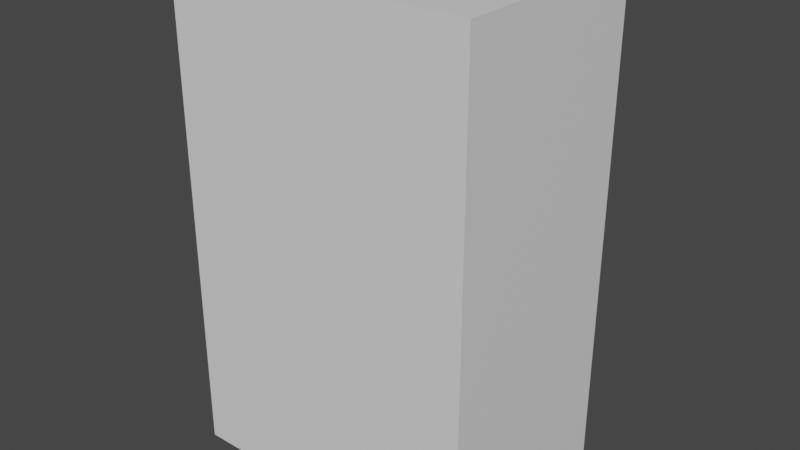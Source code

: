 # Source: fridge001.blend  (saved by Blender 3.4.6; exported with 4.5.12 LTS)
import bpy
from mathutils import Matrix  # noqa: F401  (used for matrix-valued properties, if any)

bpy.ops.wm.read_factory_settings(use_empty=True)
scene = bpy.context.scene
scene.name = 'Scene'

# ---- collections
col_collection = bpy.data.collections.new('Collection'); scene.collection.children.link(col_collection)

# ---- materials (node trees are filled in below, after node groups)
mat_material = bpy.data.materials.new('Material')
mat_material.alpha_threshold = 0.0
mat_material.use_transparent_shadow = False
mat_material.roughness = 0.5
mat_material.line_color = (0.0, 0.0, 0.0, 1.0)

# ---- material node trees
mat_material.use_nodes = True; mat_material.node_tree.nodes.clear()
_N = mat_material.node_tree.nodes; _L = mat_material.node_tree.links
n0 = _N.new('ShaderNodeOutputMaterial'); n0.name = 'Material Output'; n0.location = (300, 300)
n1 = _N.new('ShaderNodeBsdfPrincipled'); n1.name = 'Principled BSDF'; n1.location = (10, 300)
n1.distribution = 'GGX'
n1.subsurface_method = 'RANDOM_WALK_SKIN'
n1.inputs[3].default_value = 1.45
n1.inputs[27].default_value = (0.0, 0.0, 0.0, 1.0)
n1.inputs[28].default_value = 1.0
_L.new(n1.outputs[0], n0.inputs[0])
n0.is_active_output = True

# ---- world
world_world = bpy.data.worlds.new('World'); scene.world = world_world
world_world.use_nodes = True; world_world.node_tree.nodes.clear()
_N = world_world.node_tree.nodes; _L = world_world.node_tree.links
n0 = _N.new('ShaderNodeOutputWorld'); n0.name = 'World Output'; n0.location = (300, 300)
n1 = _N.new('ShaderNodeBackground'); n1.name = 'Background'; n1.location = (10, 300)
n1.inputs[0].default_value = (0.05088, 0.05088, 0.05088, 1.0)
_L.new(n1.outputs[0], n0.inputs[0])
n0.is_active_output = True
world_world.color = (0.05088, 0.05088, 0.05088)
world_world.use_sun_shadow = False
world_world.sun_shadow_jitter_overblur = 0.0

# ---- meshes
me_cube = bpy.data.meshes.new('Cube')
me_cube.from_pydata([(1.0, 1.0, 2.0), (0.1169, 0.4539, 0.8353), (1.0, 1.0, 0.0), (0.1169, 0.4539, 1.282), (1.0, -1.0, 2.0), (1.0, -1.0, 0.0), (-1.286, 1.0, 2.0), (0.7603, 0.4539, 0.8353), (-1.286, 1.0, 0.0), (0.7603, 0.4539, 1.282), (-1.286, -1.0, 2.0), (-1.286, -1.0, 0.0), (0.1169, 1.0, 1.282), (0.1169, 1.0, 0.8353), (0.7603, 1.0, 0.8353), (0.7603, 1.0, 1.282)], [], [(0, 6, 10, 4), (5, 4, 10, 11), (11, 10, 6, 8), (8, 2, 5, 11), (2, 0, 4, 5), (0, 2, 14, 15), (2, 8, 6, 0, 15, 12, 13, 14), (12, 3, 1, 13), (14, 7, 9, 15), (7, 1, 3, 9), (13, 1, 7, 14), (9, 3, 12, 15)])
me_cube.polygons.foreach_set('material_index', [0, 0, 0, 0, 0, 0, 0, 568, 568, 568, 568, 568])
_uv = me_cube.uv_layers.new(name='UVMap')
_uv.uv.foreach_set('vector', [0.625, 0.5, 0.875, 0.5, 0.875, 0.75, 0.625, 0.75, 0.375, 0.75, 0.625, 0.75, 0.625, 1.0, 0.375, 1.0, 0.375, 0.0, 0.625, 0.0, 0.625, 0.25, 0.375, 0.25, 0.125, 0.5, 0.375, 0.5, 0.375, 0.75, 0.125, 0.75, 0.375, 0.5, 0.625, 0.5, 0.625, 0.75, 0.375, 0.75, 0.625, 0.5, 0.375, 0.5, 0.4794, 0.47, 0.5352, 0.47, 0.375, 0.5, 0.375, 0.25, 0.625, 0.25, 0.625, 0.5, 0.5352, 0.47, 0.5352, 0.3896, 0.4794, 0.3896, 0.4794, 0.47, 0.625, 0.1871, 0.625, 0.0, 0.375, 0.0, 0.375, 0.1871, 0.375, 0.5629, 0.375, 0.75, 0.625, 0.75, 0.625, 0.5629, 0.375, 0.75, 0.375, 1.0, 0.625, 1.0, 0.625, 0.75, 0.125, 0.5629, 0.125, 0.75, 0.375, 0.75, 0.375, 0.5629, 0.625, 0.75, 0.875, 0.75, 0.875, 0.5629, 0.625, 0.5629])
me_cube.materials.append(mat_material)
me_cube.use_mirror_vertex_groups = False
me_cube.update()
me_cube_001 = bpy.data.meshes.new('Cube.001')
me_cube_001.from_pydata([(-1.0, 0.263, -1.0), (-1.0, 0.263, 1.0), (-0.8612, 0.774, -0.8612), (-0.8612, 0.774, 0.43), (1.0, 0.263, -1.0), (1.0, 0.263, 1.0), (0.8612, 0.774, -0.8612), (0.8612, 0.774, 0.43), (-1.0, 0.774, 1.0), (-1.0, 0.774, -1.0), (1.0, 0.774, -1.0), (1.0, 0.774, 1.0), (-0.8612, -0.5017, 0.43), (-0.8612, -0.5017, -0.8612), (0.8612, -0.5017, -0.8612), (0.8612, -0.5017, 0.43)], [], [(0, 1, 8, 9), (7, 6, 14, 15), (10, 11, 5, 4), (9, 10, 4, 0), (11, 8, 1, 5), (3, 2, 9, 8), (2, 6, 10, 9), (7, 3, 8, 11), (6, 7, 11, 10), (13, 12, 15, 14), (6, 2, 13, 14), (3, 7, 15, 12), (2, 3, 12, 13)])
_uv = me_cube_001.uv_layers.new(name='UVMap')
_uv.uv.foreach_set('vector', [0.375, 0.0, 0.625, 0.0, 0.625, 0.25, 0.375, 0.25, 0.6077, 0.4827, 0.3923, 0.4827, 0.3923, 0.4827, 0.6077, 0.4827, 0.375, 0.5, 0.625, 0.5, 0.625, 0.75, 0.375, 0.75, 0.125, 0.5, 0.375, 0.5, 0.375, 0.75, 0.125, 0.75, 0.625, 0.5, 0.875, 0.5, 0.875, 0.75, 0.625, 0.75, 0.6077, 0.2673, 0.3923, 0.2673, 0.375, 0.25, 0.625, 0.25, 0.3923, 0.2673, 0.3923, 0.4827, 0.375, 0.5, 0.375, 0.25, 0.6077, 0.4827, 0.6077, 0.2673, 0.625, 0.25, 0.625, 0.5, 0.3923, 0.4827, 0.6077, 0.4827, 0.625, 0.5, 0.375, 0.5, 0.3923, 0.2673, 0.6077, 0.2673, 0.6077, 0.4827, 0.3923, 0.4827, 0.3923, 0.4827, 0.3923, 0.2673, 0.3923, 0.2673, 0.3923, 0.4827, 0.6077, 0.2673, 0.6077, 0.4827, 0.6077, 0.4827, 0.6077, 0.2673, 0.3923, 0.2673, 0.6077, 0.2673, 0.6077, 0.2673, 0.3923, 0.2673])
me_cube_001.update()
me_cylinder = bpy.data.meshes.new('Cylinder')
me_cylinder.from_pydata([(0.0, 1.0, -1.0), (0.0, 1.0, 1.0), (0.9511, 0.309, -1.0), (0.9511, 0.309, 1.0), (0.5878, -0.809, -1.0), (0.5878, -0.809, 1.0), (-0.5878, -0.809, -1.0), (-0.5878, -0.809, 1.0), (-0.9511, 0.309, -1.0), (-0.9511, 0.309, 1.0)], [], [(0, 1, 3, 2), (2, 3, 5, 4), (4, 5, 7, 6), (6, 7, 9, 8), (8, 9, 1, 0), (0, 2, 4, 6, 8)])
_uv = me_cylinder.uv_layers.new(name='UVMap')
_uv.uv.foreach_set('vector', [1.0, 0.5, 1.0, 1.0, 0.8, 1.0, 0.8, 0.5, 0.8, 0.5, 0.8, 1.0, 0.6, 1.0, 0.6, 0.5, 0.6, 0.5, 0.6, 1.0, 0.4, 1.0, 0.4, 0.5, 0.4, 0.5, 0.4, 1.0, 0.2, 1.0, 0.2, 0.5, 0.2, 0.5, 0.2, 1.0, 2.98e-08, 1.0, 2.98e-08, 0.5, 0.75, 0.49, 0.9783, 0.3242, 0.8911, 0.05584, 0.6089, 0.05584, 0.5217, 0.3242])
me_cylinder.update()
me_cube_003 = bpy.data.meshes.new('Cube.003')
me_cube_003.from_pydata([(-1.0, -1.0, -1.0), (-1.0, -1.0, 1.0), (-1.0, 1.0, -1.0), (-1.0, 1.0, 1.0), (1.0, -1.0, -1.0), (1.0, -1.0, 1.0), (1.0, 1.0, -1.0), (1.0, 1.0, 1.0), (-1.0, -2.595, -1.128), (-1.0, -2.321, -1.053), (-1.0, -2.536, 1.059), (-1.0, -2.63, 1.136), (1.0, -2.595, -1.128), (1.0, -2.63, 1.136), (1.0, -2.321, -1.053), (1.0, -2.536, 1.059), (4.266, -1.0, -1.0), (4.266, -1.0, 1.0), (4.266, 1.0, -1.0), (4.266, 1.0, 1.0), (6.266, -1.0, -1.0), (6.266, -1.0, 1.0), (6.266, 1.0, -1.0), (6.266, 1.0, 1.0), (4.266, -2.595, -1.128), (4.266, -2.321, -1.053), (4.266, -2.536, 1.059), (4.266, -2.63, 1.136), (6.266, -2.595, -1.128), (6.266, -2.63, 1.136), (6.266, -2.321, -1.053), (6.266, -2.536, 1.059)], [], [(0, 1, 3, 2), (2, 3, 7, 6), (6, 7, 5, 4), (4, 5, 1, 0), (5, 7, 13, 15), (4, 0, 9, 14), (2, 6, 12, 8), (3, 1, 10, 11), (1, 5, 15, 10), (0, 2, 8, 9), (6, 4, 14, 12), (7, 3, 11, 13), (16, 17, 19, 18), (18, 19, 23, 22), (22, 23, 21, 20), (20, 21, 17, 16), (21, 23, 29, 31), (20, 16, 25, 30), (18, 22, 28, 24), (19, 17, 26, 27), (17, 21, 31, 26), (16, 18, 24, 25), (22, 20, 30, 28), (23, 19, 27, 29)])
_uv = me_cube_003.uv_layers.new(name='UVMap')
_uv.uv.foreach_set('vector', [0.375, 0.0, 0.625, 0.0, 0.625, 0.25, 0.375, 0.25, 0.375, 0.25, 0.625, 0.25, 0.625, 0.5, 0.375, 0.5, 0.375, 0.5, 0.625, 0.5, 0.625, 0.75, 0.375, 0.75, 0.375, 0.75, 0.625, 0.75, 0.625, 1.0, 0.375, 1.0, 0.625, 0.75, 0.625, 0.5, 0.625, 0.5, 0.625, 0.75, 0.375, 0.75, 0.375, 1.0, 0.375, 1.0, 0.375, 0.75, 0.375, 0.25, 0.375, 0.5, 0.375, 0.5, 0.375, 0.25, 0.625, 0.25, 0.625, 0.0, 0.625, 0.0, 0.625, 0.25, 0.625, 1.0, 0.625, 0.75, 0.625, 0.75, 0.625, 1.0, 0.375, 0.0, 0.375, 0.25, 0.375, 0.25, 0.375, 0.0, 0.375, 0.5, 0.375, 0.75, 0.375, 0.75, 0.375, 0.5, 0.625, 0.5, 0.625, 0.25, 0.625, 0.25, 0.625, 0.5, 0.375, 0.0, 0.625, 0.0, 0.625, 0.25, 0.375, 0.25, 0.375, 0.25, 0.625, 0.25, 0.625, 0.5, 0.375, 0.5, 0.375, 0.5, 0.625, 0.5, 0.625, 0.75, 0.375, 0.75, 0.375, 0.75, 0.625, 0.75, 0.625, 1.0, 0.375, 1.0, 0.625, 0.75, 0.625, 0.5, 0.625, 0.5, 0.625, 0.75, 0.375, 0.75, 0.375, 1.0, 0.375, 1.0, 0.375, 0.75, 0.375, 0.25, 0.375, 0.5, 0.375, 0.5, 0.375, 0.25, 0.625, 0.25, 0.625, 0.0, 0.625, 0.0, 0.625, 0.25, 0.625, 1.0, 0.625, 0.75, 0.625, 0.75, 0.625, 1.0, 0.375, 0.0, 0.375, 0.25, 0.375, 0.25, 0.375, 0.0, 0.375, 0.5, 0.375, 0.75, 0.375, 0.75, 0.375, 0.5, 0.625, 0.5, 0.625, 0.25, 0.625, 0.25, 0.625, 0.5])
me_cube_003.update()

# ---- objects
ob_fridge = bpy.data.objects.new('fridge', me_cube)
ob_icemakerbase = bpy.data.objects.new('icemakerbase', me_cube_001)
ob_icemakertube = bpy.data.objects.new('icemakertube', me_cylinder)
ob_fridgehandles = bpy.data.objects.new('fridgehandles', me_cube_003)

# ---- transforms, parenting, visibility, modifiers, constraints
ob_fridge.location = (0.0, 0.0, 0.0)
ob_fridge.scale = (1.275, 1.0, 2.344)
ob_fridge.lock_rotations_4d = False
ob_fridge.empty_display_type = 'ARROWS'
ob_fridge.lineart.crease_threshold = 0.0
ob_icemakerbase.location = (0.5592, 0.8188, 2.481)
ob_icemakerbase.scale = (0.4101, 0.3649, 0.523)
ob_icemakertube.location = (0.5592, 0.9481, 2.64)
ob_icemakertube.rotation_euler = (0.0, -0.0, 3.142)
ob_icemakertube.scale = (0.2112, 0.1234, 0.1608)
ob_fridgehandles.location = (-0.3011, 1.061, 2.46)
ob_fridgehandles.scale = (0.0485, 0.0485, 1.108)

# ---- collection membership
col_collection.objects.link(ob_fridge)
col_collection.objects.link(ob_icemakerbase)
col_collection.objects.link(ob_icemakertube)
col_collection.objects.link(ob_fridgehandles)

# ---- scene / render settings (as saved in the file)
scene.frame_start = 1; scene.frame_end = 250; scene.frame_set(1)
scene.render.engine = 'BLENDER_EEVEE_NEXT'
scene.cycles.sampling_pattern = 'TABULATED_SOBOL'
scene.cycles.use_light_tree = False
scene.view_settings.view_transform = 'Filmic'
bpy.context.view_layer.update()

# ---- added for rendering (the .blend has no active camera and no usable light): camera, sun
cam_auto = bpy.data.cameras.new('AutoCamera')
cam_auto.lens = 50.0
cam_auto.sensor_width = 36.0
cam_auto.clip_end = 1000.0
ob_auto_camera = bpy.data.objects.new('AutoCamera', cam_auto)
scene.collection.objects.link(ob_auto_camera)
ob_auto_camera.location = (5.28506, -6.50654, 6.71812)
ob_auto_camera.rotation_euler = (1.09748, -7.21219e-08, 0.694738)
scene.camera = ob_auto_camera
light_auto_sun = bpy.data.lights.new('AutoSun', 'SUN')
light_auto_sun.energy = 3.0
light_auto_sun.angle = 0.0523599
ob_auto_sun = bpy.data.objects.new('AutoSun', light_auto_sun)
scene.collection.objects.link(ob_auto_sun)
ob_auto_sun.rotation_euler = (0.872665, 0.174533, 0.523599)
bpy.context.view_layer.update()
